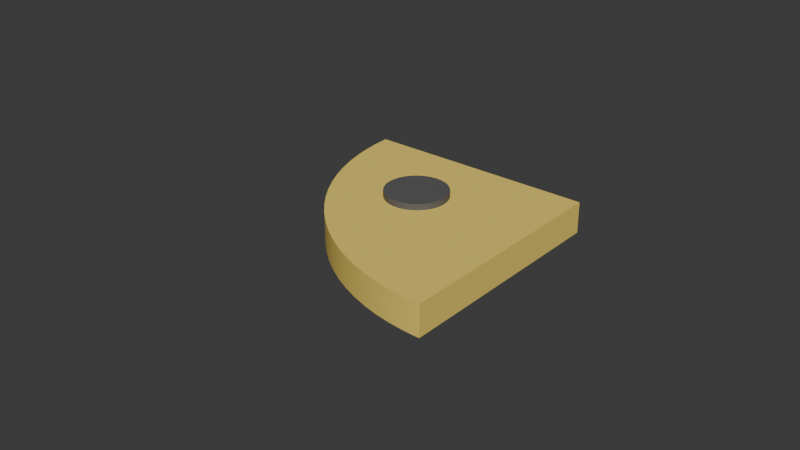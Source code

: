# Source: pacpiece1_BLEND.blend  (saved by Blender 5.0.119; exported with 4.5.12 LTS)
import bpy
from mathutils import Matrix  # noqa: F401  (used for matrix-valued properties, if any)

bpy.ops.wm.read_factory_settings(use_empty=True)
scene = bpy.context.scene
scene.name = 'Scene'

# ---- materials (node trees are filled in below, after node groups)
mat_xid_plasticmatteblack_f43c1757dbbc475696f293e0cde98aa1_post2015 = bpy.data.materials.new('XID_PlasticMatteBlack_F43C1757DBBC475696F293E0CDE98AA1_Post2015')
mat_xid_plasticmatteblack_f43c1757dbbc475696f293e0cde98aa1_post2015.diffuse_color = (0.09985, 0.09985, 0.09985, 1.0)
mat_xid_plasticmatteblack_f43c1757dbbc475696f293e0cde98aa1_post2015.roughness = 0.7071
mat_xid_plasticmatteyellow_806f9189f982430d8a62eb6184108411_post201 = bpy.data.materials.new('XID_PlasticMatteYellow_806F9189F982430D8A62EB6184108411_Post201')
mat_xid_plasticmatteyellow_806f9189f982430d8a62eb6184108411_post201.diffuse_color = (0.9113, 0.68, 0.1382, 1.0)
mat_xid_plasticmatteyellow_806f9189f982430d8a62eb6184108411_post201.roughness = 0.7071

# ---- material node trees
mat_xid_plasticmatteblack_f43c1757dbbc475696f293e0cde98aa1_post2015.use_nodes = True; mat_xid_plasticmatteblack_f43c1757dbbc475696f293e0cde98aa1_post2015.node_tree.nodes.clear()
_N = mat_xid_plasticmatteblack_f43c1757dbbc475696f293e0cde98aa1_post2015.node_tree.nodes; _L = mat_xid_plasticmatteblack_f43c1757dbbc475696f293e0cde98aa1_post2015.node_tree.links
n0 = _N.new('ShaderNodeBsdfPrincipled'); n0.name = 'Principled BSDF'; n0.location = (0, 300)
n0.inputs[0].default_value = (0.09985, 0.09985, 0.09985, 1.0)
n0.inputs[2].default_value = 0.7071
n0.inputs[3].default_value = 1.597
n0.inputs[20].default_value = 0.01
n0.inputs[27].default_value = (0.0, 0.0, 0.0, 1.0)
n0.inputs[28].default_value = 1.0
n1 = _N.new('ShaderNodeOutputMaterial'); n1.name = 'Material Output'; n1.location = (300, 300)
_L.new(n0.outputs[0], n1.inputs[0])
n1.is_active_output = True
mat_xid_plasticmatteyellow_806f9189f982430d8a62eb6184108411_post201.use_nodes = True; mat_xid_plasticmatteyellow_806f9189f982430d8a62eb6184108411_post201.node_tree.nodes.clear()
_N = mat_xid_plasticmatteyellow_806f9189f982430d8a62eb6184108411_post201.node_tree.nodes; _L = mat_xid_plasticmatteyellow_806f9189f982430d8a62eb6184108411_post201.node_tree.links
n0 = _N.new('ShaderNodeBsdfPrincipled'); n0.name = 'Principled BSDF'; n0.location = (0, 300)
n0.inputs[0].default_value = (0.9113, 0.68, 0.1382, 1.0)
n0.inputs[2].default_value = 0.7071
n0.inputs[3].default_value = 1.597
n0.inputs[20].default_value = 0.01
n0.inputs[27].default_value = (0.0, 0.0, 0.0, 1.0)
n0.inputs[28].default_value = 1.0
n1 = _N.new('ShaderNodeOutputMaterial'); n1.name = 'Material Output'; n1.location = (300, 300)
_L.new(n0.outputs[0], n1.inputs[0])
n1.is_active_output = True

# ---- world
world_world = bpy.data.worlds.new('World'); scene.world = world_world
world_world.use_nodes = True; world_world.node_tree.nodes.clear()
_N = world_world.node_tree.nodes; _L = world_world.node_tree.links
n0 = _N.new('ShaderNodeOutputWorld'); n0.name = 'World Output'; n0.location = (200, 100)
n1 = _N.new('ShaderNodeBackground'); n1.name = 'Background'; n1.location = (-200, 100)
n1.inputs[0].default_value = (0.05088, 0.05088, 0.05088, 1.0)
_L.new(n1.outputs[0], n0.inputs[0])
n0.is_active_output = True
world_world.color = (0.05088, 0.05088, 0.05088)
world_world.sun_shadow_jitter_overblur = 0.0

# ---- meshes
me_pacpiece1_body = bpy.data.meshes.new('pacpiece1_body')
me_pacpiece1_body.from_pydata([(-7.5, 0.0, 0.0), (0.0, 0.0, 0.0), (0.0, 0.0, 1.0), (-7.5, 0.0, 1.0), (-7.5, 0.0, 0.0), (-7.5, 0.0, 1.0), (-7.481, 0.535, 1.0), (-7.424, 1.067, 1.0), (-7.329, 1.594, 1.0), (-7.196, 2.113, 1.0), (-7.027, 2.621, 1.0), (-6.822, 3.116, 1.0), (-6.583, 3.594, 1.0), (-6.309, 4.055, 1.0), (-6.004, 4.495, 1.0), (-5.668, 4.911, 1.0), (-5.303, 5.303, 1.0), (-4.911, 5.668, 1.0), (-4.495, 6.004, 1.0), (-4.055, 6.309, 1.0), (-3.594, 6.583, 1.0), (-3.116, 6.822, 1.0), (-2.621, 7.027, 1.0), (-2.113, 7.196, 1.0), (-1.594, 7.329, 1.0), (-1.067, 7.424, 1.0), (-0.535, 7.481, 1.0), (0.0, 7.5, 1.0), (0.0, 7.5, 0.0), (-0.535, 7.481, 0.0), (-1.067, 7.424, 0.0), (-1.594, 7.329, 0.0), (-2.113, 7.196, 0.0), (-2.621, 7.027, 0.0), (-3.116, 6.822, 0.0), (-3.594, 6.583, 0.0), (-4.055, 6.309, 0.0), (-4.495, 6.004, 0.0), (-4.911, 5.668, 0.0), (-5.303, 5.303, 0.0), (-5.668, 4.911, 0.0), (-6.004, 4.495, 0.0), (-6.309, 4.055, 0.0), (-6.583, 3.594, 0.0), (-6.822, 3.116, 0.0), (-7.027, 2.621, 0.0), (-7.196, 2.113, 0.0), (-7.329, 1.594, 0.0), (-7.424, 1.067, 0.0), (-7.481, 0.535, 0.0), (-7.5, 0.0, 1.0), (0.0, 0.0, 1.0), (0.0, 7.5, 1.0), (-0.535, 7.481, 1.0), (-1.067, 7.424, 1.0), (-1.594, 7.329, 1.0), (-2.113, 7.196, 1.0), (-2.621, 7.027, 1.0), (-3.116, 6.822, 1.0), (-3.594, 6.583, 1.0), (-4.055, 6.309, 1.0), (-4.495, 6.004, 1.0), (-4.911, 5.668, 1.0), (-5.303, 5.303, 1.0), (-5.668, 4.911, 1.0), (-6.004, 4.495, 1.0), (-6.309, 4.055, 1.0), (-6.583, 3.594, 1.0), (-6.822, 3.116, 1.0), (-7.027, 2.621, 1.0), (-7.196, 2.113, 1.0), (-7.329, 1.594, 1.0), (-7.424, 1.067, 1.0), (-7.481, 0.535, 1.0), (-3.649, 3.649, 1.0), (-3.696, 3.846, 1.0), (-3.702, 4.048, 1.0), (-3.667, 4.248, 1.0), (-3.593, 4.436, 1.0), (-3.483, 4.606, 1.0), (-3.341, 4.749, 1.0), (-3.172, 4.862, 1.0), (-2.985, 4.938, 1.0), (-2.786, 4.974, 1.0), (-2.583, 4.97, 1.0), (-2.386, 4.925, 1.0), (-2.202, 4.842, 1.0), (-2.038, 4.723, 1.0), (-1.902, 4.573, 1.0), (-1.798, 4.4, 1.0), (-1.732, 4.208, 1.0), (-1.705, 4.008, 1.0), (-1.719, 3.806, 1.0), (-1.774, 3.611, 1.0), (-1.867, 3.431, 1.0), (-1.994, 3.274, 1.0), (-2.15, 3.145, 1.0), (-2.329, 3.051, 1.0), (-2.523, 2.994, 1.0), (-2.725, 2.978, 1.0), (-2.926, 3.002, 1.0), (-3.118, 3.067, 1.0), (-3.293, 3.168, 1.0), (-3.443, 3.303, 1.0), (-3.564, 3.466, 1.0), (-3.649, 3.649, -0.2), (-3.564, 3.466, -0.2), (-3.443, 3.303, -0.2), (-3.293, 3.168, -0.2), (-3.118, 3.067, -0.2), (-2.926, 3.002, -0.2), (-2.725, 2.978, -0.2), (-2.523, 2.994, -0.2), (-2.329, 3.051, -0.2), (-2.15, 3.145, -0.2), (-1.994, 3.274, -0.2), (-1.867, 3.431, -0.2), (-1.774, 3.611, -0.2), (-1.719, 3.806, -0.2), (-1.705, 4.008, -0.2), (-1.732, 4.208, -0.2), (-1.798, 4.4, -0.2), (-1.902, 4.573, -0.2), (-2.038, 4.723, -0.2), (-2.202, 4.842, -0.2), (-2.386, 4.925, -0.2), (-2.583, 4.97, -0.2), (-2.786, 4.974, -0.2), (-2.985, 4.938, -0.2), (-3.172, 4.862, -0.2), (-3.341, 4.749, -0.2), (-3.483, 4.606, -0.2), (-3.593, 4.436, -0.2), (-3.667, 4.248, -0.2), (-3.702, 4.048, -0.2), (-3.696, 3.846, -0.2), (-1.998, 4.685, 0.0), (-1.87, 4.528, 0.0), (-1.776, 4.348, 0.0), (-1.72, 4.154, 0.0), (-1.705, 3.952, 0.0), (-1.731, 3.751, 0.0), (-1.796, 3.56, 0.0), (-1.899, 3.386, 0.0), (-2.034, 3.235, 0.0), (-2.197, 3.116, 0.0), (-2.381, 3.031, 0.0), (-2.578, 2.985, 0.0), (-2.781, 2.98, 0.0), (-2.98, 3.016, 0.0), (-3.168, 3.091, 0.0), (-3.337, 3.202, 0.0), (-3.48, 3.346, 0.0), (-3.591, 3.514, 0.0), (-3.666, 3.702, 0.0), (-3.702, 3.902, 0.0), (-3.697, 4.104, 0.0), (-3.651, 4.301, 0.0), (-3.566, 4.485, 0.0), (-3.447, 4.648, 0.0), (-3.297, 4.784, 0.0), (-3.122, 4.886, 0.0), (-2.931, 4.952, 0.0), (-2.73, 4.977, 0.0), (-2.528, 4.962, 0.0), (-2.334, 4.906, 0.0), (-2.154, 4.812, 0.0), (-1.902, 4.573, -0.2), (-1.998, 4.685, 0.0), (-3.649, 3.649, -0.2), (-3.696, 3.846, -0.2), (-3.702, 4.048, -0.2), (-3.667, 4.248, -0.2), (-3.593, 4.436, -0.2), (-3.483, 4.606, -0.2), (-3.341, 4.749, -0.2), (-3.172, 4.862, -0.2), (-2.985, 4.938, -0.2), (-2.786, 4.974, -0.2), (-2.583, 4.97, -0.2), (-2.386, 4.925, -0.2), (-2.202, 4.842, -0.2), (-2.038, 4.723, -0.2), (-1.902, 4.573, -0.2), (-1.798, 4.4, -0.2), (-1.732, 4.208, -0.2), (-1.705, 4.008, -0.2), (-1.719, 3.806, -0.2), (-1.774, 3.611, -0.2), (-1.867, 3.431, -0.2), (-1.994, 3.274, -0.2), (-2.15, 3.145, -0.2), (-2.329, 3.051, -0.2), (-2.523, 2.994, -0.2), (-2.725, 2.978, -0.2), (-2.926, 3.002, -0.2), (-3.118, 3.067, -0.2), (-3.293, 3.168, -0.2), (-3.443, 3.303, -0.2), (-3.564, 3.466, -0.2), (-3.649, 3.649, 1.2), (-3.696, 3.846, 1.2), (-3.702, 4.048, 1.2), (-3.667, 4.248, 1.2), (-3.593, 4.436, 1.2), (-3.483, 4.606, 1.2), (-3.341, 4.749, 1.2), (-3.172, 4.862, 1.2), (-2.985, 4.938, 1.2), (-2.786, 4.974, 1.2), (-2.583, 4.97, 1.2), (-2.386, 4.925, 1.2), (-2.202, 4.842, 1.2), (-2.038, 4.723, 1.2), (-1.902, 4.573, 1.2), (-1.798, 4.4, 1.2), (-1.732, 4.208, 1.2), (-1.705, 4.008, 1.2), (-1.719, 3.806, 1.2), (-1.774, 3.611, 1.2), (-1.867, 3.431, 1.2), (-1.994, 3.274, 1.2), (-2.15, 3.145, 1.2), (-2.329, 3.051, 1.2), (-2.523, 2.994, 1.2), (-2.725, 2.978, 1.2), (-2.926, 3.002, 1.2), (-3.118, 3.067, 1.2), (-3.293, 3.168, 1.2), (-3.443, 3.303, 1.2), (-3.564, 3.466, 1.2), (-3.649, 3.649, 1.0), (-3.564, 3.466, 1.0), (-3.443, 3.303, 1.0), (-3.293, 3.168, 1.0), (-3.118, 3.067, 1.0), (-2.926, 3.002, 1.0), (-2.725, 2.978, 1.0), (-2.523, 2.994, 1.0), (-2.329, 3.051, 1.0), (-2.15, 3.145, 1.0), (-1.994, 3.274, 1.0), (-1.867, 3.431, 1.0), (-1.774, 3.611, 1.0), (-1.719, 3.806, 1.0), (-1.705, 4.008, 1.0), (-1.732, 4.208, 1.0), (-1.798, 4.4, 1.0), (-1.902, 4.573, 1.0), (-2.038, 4.723, 1.0), (-2.202, 4.842, 1.0), (-2.386, 4.925, 1.0), (-2.583, 4.97, 1.0), (-2.786, 4.974, 1.0), (-2.985, 4.938, 1.0), (-3.172, 4.862, 1.0), (-3.341, 4.749, 1.0), (-3.483, 4.606, 1.0), (-3.593, 4.436, 1.0), (-3.667, 4.248, 1.0), (-3.702, 4.048, 1.0), (-3.696, 3.846, 1.0), (-1.902, 4.573, 1.2), (-1.902, 4.573, 1.0), (-3.649, 3.649, 1.2), (-3.564, 3.466, 1.2), (-3.443, 3.303, 1.2), (-3.293, 3.168, 1.2), (-3.118, 3.067, 1.2), (-2.926, 3.002, 1.2), (-2.725, 2.978, 1.2), (-2.523, 2.994, 1.2), (-2.329, 3.051, 1.2), (-2.15, 3.145, 1.2), (-1.994, 3.274, 1.2), (-1.867, 3.431, 1.2), (-1.774, 3.611, 1.2), (-1.719, 3.806, 1.2), (-1.705, 4.008, 1.2), (-1.732, 4.208, 1.2), (-1.798, 4.4, 1.2), (-1.902, 4.573, 1.2), (-2.038, 4.723, 1.2), (-2.202, 4.842, 1.2), (-2.386, 4.925, 1.2), (-2.583, 4.97, 1.2), (-2.786, 4.974, 1.2), (-2.985, 4.938, 1.2), (-3.172, 4.862, 1.2), (-3.341, 4.749, 1.2), (-3.483, 4.606, 1.2), (-3.593, 4.436, 1.2), (-3.667, 4.248, 1.2), (-3.702, 4.048, 1.2), (-3.696, 3.846, 1.2), (0.0, 0.0, 0.0), (0.0, 7.5, 0.0), (0.0, 7.5, 1.0), (0.0, 0.0, 1.0), (0.0, 0.0, 0.0), (-7.5, 0.0, 0.0), (-7.481, 0.535, 0.0), (-7.424, 1.067, 0.0), (-7.329, 1.594, 0.0), (-7.196, 2.113, 0.0), (-7.027, 2.621, 0.0), (-6.822, 3.116, 0.0), (-6.583, 3.594, 0.0), (-6.309, 4.055, 0.0), (-6.004, 4.495, 0.0), (-5.668, 4.911, 0.0), (-5.303, 5.303, 0.0), (-4.911, 5.668, 0.0), (-4.495, 6.004, 0.0), (-4.055, 6.309, 0.0), (-3.594, 6.583, 0.0), (-3.116, 6.822, 0.0), (-2.621, 7.027, 0.0), (-2.113, 7.196, 0.0), (-1.594, 7.329, 0.0), (-1.067, 7.424, 0.0), (-0.535, 7.481, 0.0), (0.0, 7.5, 0.0), (-1.998, 4.685, 0.0), (-2.154, 4.812, 0.0), (-2.334, 4.906, 0.0), (-2.528, 4.962, 0.0), (-2.73, 4.977, 0.0), (-2.931, 4.952, 0.0), (-3.122, 4.886, 0.0), (-3.297, 4.784, 0.0), (-3.447, 4.648, 0.0), (-3.566, 4.485, 0.0), (-3.651, 4.301, 0.0), (-3.697, 4.104, 0.0), (-3.702, 3.902, 0.0), (-3.666, 3.702, 0.0), (-3.591, 3.514, 0.0), (-3.48, 3.346, 0.0), (-3.337, 3.202, 0.0), (-3.168, 3.091, 0.0), (-2.98, 3.016, 0.0), (-2.781, 2.98, 0.0), (-2.578, 2.985, 0.0), (-2.381, 3.031, 0.0), (-2.197, 3.116, 0.0), (-2.034, 3.235, 0.0), (-1.899, 3.386, 0.0), (-1.796, 3.56, 0.0), (-1.731, 3.751, 0.0), (-1.705, 3.952, 0.0), (-1.72, 4.154, 0.0), (-1.776, 4.348, 0.0), (-1.87, 4.528, 0.0)], [], [(0, 1, 3), (3, 1, 2), (4, 5, 49), (49, 5, 6), (49, 6, 7), (49, 7, 48), (48, 7, 8), (48, 8, 47), (47, 8, 9), (47, 9, 46), (46, 9, 10), (46, 10, 45), (45, 10, 11), (45, 11, 44), (44, 11, 12), (44, 12, 43), (43, 12, 13), (43, 13, 42), (42, 13, 14), (42, 14, 41), (41, 14, 15), (41, 15, 40), (40, 15, 16), (40, 16, 39), (39, 16, 17), (39, 17, 38), (38, 17, 18), (38, 18, 37), (37, 18, 19), (37, 19, 36), (36, 19, 20), (36, 20, 35), (35, 20, 21), (35, 21, 34), (34, 21, 22), (34, 22, 33), (33, 22, 23), (33, 23, 32), (32, 23, 24), (32, 24, 31), (31, 24, 25), (31, 25, 30), (30, 25, 26), (30, 26, 29), (29, 26, 28), (28, 26, 27), (51, 99, 50), (50, 99, 100), (50, 100, 101), (52, 92, 51), (51, 92, 93), (51, 93, 94), (53, 87, 52), (52, 87, 88), (52, 88, 89), (87, 53, 86), (86, 53, 54), (86, 54, 85), (85, 54, 55), (85, 55, 84), (84, 55, 56), (84, 56, 83), (83, 56, 57), (83, 57, 82), (82, 57, 58), (82, 58, 81), (81, 58, 59), (81, 59, 60), (81, 60, 80), (80, 60, 61), (80, 61, 79), (79, 61, 62), (79, 62, 78), (78, 62, 63), (78, 63, 64), (78, 64, 77), (77, 64, 65), (77, 65, 76), (76, 65, 66), (76, 66, 67), (76, 67, 75), (75, 67, 68), (75, 68, 74), (74, 68, 69), (74, 69, 70), (74, 70, 104), (104, 70, 71), (104, 71, 103), (103, 71, 72), (103, 72, 73), (103, 73, 102), (102, 73, 50), (102, 50, 101), (89, 90, 52), (52, 90, 91), (52, 91, 92), (94, 95, 51), (51, 95, 96), (51, 96, 97), (97, 98, 51), (51, 98, 99), (106, 153, 105), (105, 153, 154), (105, 154, 135), (135, 154, 155), (135, 155, 134), (134, 155, 156), (134, 156, 133), (133, 156, 157), (133, 157, 132), (132, 157, 158), (132, 158, 131), (131, 158, 159), (131, 159, 130), (130, 159, 160), (130, 160, 129), (129, 160, 161), (129, 161, 128), (128, 161, 162), (128, 162, 127), (127, 162, 163), (127, 163, 126), (126, 163, 164), (126, 164, 125), (125, 164, 165), (125, 165, 124), (124, 165, 166), (124, 166, 123), (123, 166, 168), (123, 168, 122), (167, 136, 137), (167, 137, 121), (121, 137, 138), (121, 138, 120), (120, 138, 139), (120, 139, 119), (119, 139, 140), (119, 140, 118), (118, 140, 141), (118, 141, 117), (117, 141, 142), (117, 142, 116), (116, 142, 143), (116, 143, 115), (115, 143, 144), (115, 144, 114), (114, 144, 145), (114, 145, 113), (113, 145, 146), (113, 146, 112), (112, 146, 147), (112, 147, 111), (111, 147, 148), (111, 148, 110), (110, 148, 149), (110, 149, 109), (109, 149, 150), (109, 150, 108), (108, 150, 151), (108, 151, 107), (107, 151, 152), (107, 152, 106), (106, 152, 153), (170, 180, 169), (169, 180, 181), (169, 181, 199), (199, 181, 182), (199, 182, 198), (198, 182, 183), (198, 183, 197), (197, 183, 184), (197, 184, 196), (196, 184, 185), (196, 185, 195), (195, 185, 186), (195, 186, 194), (194, 186, 187), (194, 187, 193), (193, 187, 188), (193, 188, 192), (192, 188, 189), (192, 189, 191), (191, 189, 190), (180, 170, 179), (179, 170, 171), (179, 171, 178), (178, 171, 172), (178, 172, 177), (177, 172, 173), (177, 173, 176), (176, 173, 174), (176, 174, 175), (201, 231, 200), (200, 231, 232), (200, 232, 230), (230, 232, 233), (230, 233, 229), (229, 233, 234), (229, 234, 228), (228, 234, 235), (228, 235, 227), (227, 235, 236), (227, 236, 226), (226, 236, 237), (226, 237, 225), (225, 237, 238), (225, 238, 224), (224, 238, 239), (224, 239, 223), (223, 239, 240), (223, 240, 222), (222, 240, 241), (222, 241, 221), (221, 241, 242), (221, 242, 220), (220, 242, 243), (220, 243, 219), (219, 243, 244), (219, 244, 218), (218, 244, 245), (218, 245, 217), (217, 245, 246), (217, 246, 216), (216, 246, 247), (216, 247, 215), (215, 247, 263), (215, 263, 214), (262, 248, 249), (262, 249, 213), (213, 249, 250), (213, 250, 212), (212, 250, 251), (212, 251, 211), (211, 251, 252), (211, 252, 210), (210, 252, 253), (210, 253, 209), (209, 253, 254), (209, 254, 208), (208, 254, 255), (208, 255, 207), (207, 255, 256), (207, 256, 206), (206, 256, 257), (206, 257, 205), (205, 257, 258), (205, 258, 204), (204, 258, 259), (204, 259, 203), (203, 259, 260), (203, 260, 202), (202, 260, 261), (202, 261, 201), (201, 261, 231), (265, 283, 264), (264, 283, 284), (264, 284, 294), (294, 284, 285), (294, 285, 293), (293, 285, 286), (293, 286, 292), (292, 286, 287), (292, 287, 291), (291, 287, 288), (291, 288, 290), (290, 288, 289), (283, 265, 282), (282, 265, 266), (282, 266, 281), (281, 266, 267), (281, 267, 280), (280, 267, 268), (280, 268, 279), (279, 268, 269), (279, 269, 278), (278, 269, 270), (278, 270, 277), (277, 270, 271), (277, 271, 276), (276, 271, 272), (276, 272, 275), (275, 272, 273), (275, 273, 274), (295, 296, 298), (298, 296, 297), (300, 342, 299), (299, 342, 343), (299, 343, 344), (301, 339, 300), (300, 339, 340), (300, 340, 341), (301, 302, 339), (339, 302, 338), (338, 302, 303), (338, 303, 337), (337, 303, 304), (337, 304, 305), (337, 305, 336), (336, 305, 306), (336, 306, 335), (335, 306, 307), (335, 307, 308), (335, 308, 334), (334, 308, 309), (334, 309, 333), (333, 309, 310), (333, 310, 311), (333, 311, 332), (332, 311, 312), (332, 312, 331), (331, 312, 313), (331, 313, 330), (330, 313, 314), (330, 314, 315), (330, 315, 329), (329, 315, 316), (329, 316, 328), (328, 316, 317), (328, 317, 327), (327, 317, 318), (327, 318, 326), (326, 318, 319), (326, 319, 325), (325, 319, 320), (325, 320, 324), (324, 320, 321), (324, 321, 323), (323, 321, 322), (323, 322, 353), (353, 322, 352), (352, 322, 351), (351, 322, 350), (350, 322, 349), (349, 322, 299), (349, 299, 348), (348, 299, 347), (347, 299, 346), (346, 299, 345), (345, 299, 344), (341, 342, 300)])
me_pacpiece1_body.polygons.foreach_set('use_smooth', [True] * 340)
me_pacpiece1_body.polygons.foreach_set('material_index', [1, 1, 1, 1, 1, 1, 1, 1, 1, 1, 1, 1, 1, 1, 1, 1, 1, 1, 1, 1, 1, 1, 1, 1, 1, 1, 1, 1, 1, 1, 1, 1, 1, 1, 1, 1, 1, 1, 1, 1, 1, 1, 1, 1, 1, 1, 1, 1, 1, 1, 1, 1, 1, 1, 1, 1, 1, 1, 1, 1, 1, 1, 1, 1, 1, 1, 1, 1, 1, 1, 1, 1, 1, 1, 1, 1, 1, 1, 1, 1, 1, 1, 1, 1, 1, 1, 1, 1, 1, 1, 1, 1, 1, 1, 1, 1, 1, 1, 1, 1, 1, 0, 0, 0, 0, 0, 0, 0, 0, 0, 0, 0, 0, 0, 0, 0, 0, 0, 0, 0, 0, 0, 0, 0, 0, 0, 0, 0, 0, 0, 0, 0, 0, 0, 0, 0, 0, 0, 0, 0, 0, 0, 0, 0, 0, 0, 0, 0, 0, 0, 0, 0, 0, 0, 0, 0, 0, 0, 0, 0, 0, 0, 0, 0, 0, 0, 0, 0, 0, 0, 0, 0, 0, 0, 0, 0, 0, 0, 0, 0, 0, 0, 0, 0, 0, 0, 0, 0, 0, 0, 0, 0, 0, 0, 0, 0, 0, 0, 0, 0, 0, 0, 0, 0, 0, 0, 0, 0, 0, 0, 0, 0, 0, 0, 0, 0, 0, 0, 0, 0, 0, 0, 0, 0, 0, 0, 0, 0, 0, 0, 0, 0, 0, 0, 0, 0, 0, 0, 0, 0, 0, 0, 0, 0, 0, 0, 0, 0, 0, 0, 0, 0, 0, 0, 0, 0, 0, 0, 0, 0, 0, 0, 0, 0, 0, 0, 0, 0, 0, 0, 0, 0, 0, 0, 0, 0, 0, 0, 0, 0, 0, 0, 0, 1, 1, 1, 1, 1, 1, 1, 1, 1, 1, 1, 1, 1, 1, 1, 1, 1, 1, 1, 1, 1, 1, 1, 1, 1, 1, 1, 1, 1, 1, 1, 1, 1, 1, 1, 1, 1, 1, 1, 1, 1, 1, 1, 1, 1, 1, 1, 1, 1, 1, 1, 1, 1, 1, 1, 1, 1])
_uv = me_pacpiece1_body.uv_layers.new(name='st')
_uv.uv.foreach_set('vector', [0.0, 1.0, -7.5, 1.0, 0.0, 0.0, 0.0, 0.0, -7.5, 1.0, -7.5, 0.0, 0.0, 17.67, -1.0, 17.67, 0.0, 17.14, 0.0, 17.14, -1.0, 17.67, -1.0, 17.14, 0.0, 17.14, -1.0, 17.14, -1.0, 16.6, 0.0, 17.14, -1.0, 16.6, 0.0, 16.6, 0.0, 16.6, -1.0, 16.6, -1.0, 16.06, 0.0, 16.6, -1.0, 16.06, 0.0, 16.06, 0.0, 16.06, -1.0, 16.06, -1.0, 15.53, 0.0, 16.06, -1.0, 15.53, 0.0, 15.53, 0.0, 15.53, -1.0, 15.53, -1.0, 14.99, 0.0, 15.53, -1.0, 14.99, 0.0, 14.99, 0.0, 14.99, -1.0, 14.99, -1.0, 14.46, 0.0, 14.99, -1.0, 14.46, 0.0, 14.46, 0.0, 14.46, -1.0, 14.46, -1.0, 13.92, 0.0, 14.46, -1.0, 13.92, 0.0, 13.92, 0.0, 13.92, -1.0, 13.92, -1.0, 13.39, 0.0, 13.92, -1.0, 13.39, 0.0, 13.39, 0.0, 13.39, -1.0, 13.39, -1.0, 12.85, 0.0, 13.39, -1.0, 12.85, 0.0, 12.85, 0.0, 12.85, -1.0, 12.85, -1.0, 12.32, 0.0, 12.85, -1.0, 12.32, 0.0, 12.32, 0.0, 12.32, -1.0, 12.32, -1.0, 11.78, 0.0, 12.32, -1.0, 11.78, 0.0, 11.78, 0.0, 11.78, -1.0, 11.78, -1.0, 11.25, 0.0, 11.78, -1.0, 11.25, 0.0, 11.25, 0.0, 11.25, -1.0, 11.25, -1.0, 10.71, 0.0, 11.25, -1.0, 10.71, 0.0, 10.71, 0.0, 10.71, -1.0, 10.71, -1.0, 10.17, 0.0, 10.71, -1.0, 10.17, 0.0, 10.17, 0.0, 10.17, -1.0, 10.17, -1.0, 9.639, 0.0, 10.17, -1.0, 9.639, 0.0, 9.639, 0.0, 9.639, -1.0, 9.639, -1.0, 9.103, 0.0, 9.639, -1.0, 9.103, 0.0, 9.103, 0.0, 9.103, -1.0, 9.103, -1.0, 8.568, 0.0, 9.103, -1.0, 8.568, 0.0, 8.568, 0.0, 8.568, -1.0, 8.568, -1.0, 8.032, 0.0, 8.568, -1.0, 8.032, 0.0, 8.032, 0.0, 8.032, -1.0, 8.032, -1.0, 7.497, 0.0, 8.032, -1.0, 7.497, 0.0, 7.497, 0.0, 7.497, -1.0, 7.497, -1.0, 6.961, 0.0, 7.497, -1.0, 6.961, 0.0, 6.961, 0.0, 6.961, -1.0, 6.961, -1.0, 6.426, 0.0, 6.961, -1.0, 6.426, 0.0, 6.426, 0.0, 6.426, -1.0, 6.426, 0.0, 5.89, 0.0, 5.89, -1.0, 6.426, -1.0, 5.89, 0.0, 0.0, 0.1787, 4.032, -5.303, 5.303, -5.303, 5.303, 0.1787, 4.032, 0.05402, 4.192, -5.303, 5.303, 0.05402, 4.192, -0.036, 4.373, 5.303, 5.303, 1.475, 3.907, 0.0, 0.0, 0.0, 0.0, 1.475, 3.907, 1.299, 3.808, 0.0, 0.0, 1.299, 3.808, 1.106, 3.746, 4.911, 5.668, 1.898, 4.781, 5.303, 5.303, 5.303, 5.303, 1.898, 4.781, 1.889, 4.579, 5.303, 5.303, 1.889, 4.579, 1.839, 4.382, 1.898, 4.781, 4.911, 5.668, 1.867, 4.981, 1.867, 4.981, 4.911, 5.668, 4.495, 6.004, 1.867, 4.981, 4.495, 6.004, 1.796, 5.17, 1.796, 5.17, 4.495, 6.004, 4.055, 6.309, 1.796, 5.17, 4.055, 6.309, 1.688, 5.341, 1.688, 5.341, 4.055, 6.309, 3.594, 6.583, 1.688, 5.341, 3.594, 6.583, 1.548, 5.487, 1.548, 5.487, 3.594, 6.583, 3.116, 6.822, 1.548, 5.487, 3.116, 6.822, 1.381, 5.602, 1.381, 5.602, 3.116, 6.822, 2.621, 7.027, 1.381, 5.602, 2.621, 7.027, 1.195, 5.681, 1.195, 5.681, 2.621, 7.027, 2.113, 7.196, 1.195, 5.681, 2.113, 7.196, 1.594, 7.329, 1.195, 5.681, 1.594, 7.329, 0.9962, 5.72, 0.9962, 5.72, 1.594, 7.329, 1.067, 7.424, 0.9962, 5.72, 1.067, 7.424, 0.7938, 5.719, 0.7938, 5.719, 1.067, 7.424, 0.535, 7.481, 0.7938, 5.719, 0.535, 7.481, 0.5959, 5.678, 0.5959, 5.678, 0.535, 7.481, 0.0, 7.5, 0.5959, 5.678, 0.0, 7.5, -0.535, 7.481, 0.5959, 5.678, -0.535, 7.481, 0.4103, 5.597, 0.4103, 5.597, -0.535, 7.481, -1.067, 7.424, 0.4103, 5.597, -1.067, 7.424, 0.2448, 5.48, 0.2448, 5.48, -1.067, 7.424, -1.594, 7.329, 0.2448, 5.48, -1.594, 7.329, -2.113, 7.196, 0.2448, 5.48, -2.113, 7.196, 0.1062, 5.333, 0.1062, 5.333, -2.113, 7.196, -2.621, 7.027, 0.1062, 5.333, -2.621, 7.027, 0.0, 5.161, 0.0, 5.161, -2.621, 7.027, -3.116, 6.822, 0.0, 5.161, -3.116, 6.822, -3.594, 6.583, 0.0, 5.161, -3.594, 6.583, -0.06932, 4.971, -0.06932, 4.971, -3.594, 6.583, -4.055, 6.309, -0.06932, 4.971, -4.055, 6.309, -0.09896, 4.771, -0.09896, 4.771, -4.055, 6.309, -4.495, 6.004, -0.09896, 4.771, -4.495, 6.004, -4.911, 5.668, -0.09896, 4.771, -4.911, 5.668, -0.0877, 4.569, -0.0877, 4.569, -4.911, 5.668, -5.303, 5.303, -0.0877, 4.569, -5.303, 5.303, -0.036, 4.373, 1.839, 4.382, 1.751, 4.2, 5.303, 5.303, 5.303, 5.303, 1.751, 4.2, 1.628, 4.04, 5.303, 5.303, 1.628, 4.04, 1.475, 3.907, 1.106, 3.746, 0.905, 3.725, 0.0, 0.0, 0.0, 0.0, 0.905, 3.725, 0.7036, 3.744, 0.0, 0.0, 0.7036, 3.744, 0.5103, 3.804, 0.5103, 3.804, 0.3329, 3.901, 0.0, 0.0, 0.0, 0.0, 0.3329, 3.901, 0.1787, 4.032, -1.4, 0.2483, -1.2, 0.304, -1.4, 0.451, -1.4, 0.451, -1.2, 0.304, -1.2, 0.5067, -1.4, 0.451, -1.2, 0.5067, -1.4, 0.6537, -1.4, 0.6537, -1.2, 0.5067, -1.2, 0.7094, -1.4, 0.6537, -1.2, 0.7094, -1.4, 0.8564, -1.4, 0.8564, -1.2, 0.7094, -1.2, 0.9121, -1.4, 0.8564, -1.2, 0.9121, -1.4, 1.059, -1.4, 1.059, -1.2, 0.9121, -1.2, 1.115, -1.4, 1.059, -1.2, 1.115, -1.4, 1.262, -1.4, 1.262, -1.2, 1.115, -1.2, 1.317, -1.4, 1.262, -1.2, 1.317, -1.4, 1.464, -1.4, 1.464, -1.2, 1.317, -1.2, 1.52, -1.4, 1.464, -1.2, 1.52, -1.4, 1.667, -1.4, 1.667, -1.2, 1.52, -1.2, 1.723, -1.4, 1.667, -1.2, 1.723, -1.4, 1.87, -1.4, 1.87, -1.2, 1.723, -1.2, 1.925, -1.4, 1.87, -1.2, 1.925, -1.4, 2.072, -1.4, 2.072, -1.2, 1.925, -1.2, 2.128, -1.4, 2.072, -1.2, 2.128, -1.4, 2.275, -1.4, 2.275, -1.2, 2.128, -1.2, 2.331, -1.4, 2.275, -1.2, 2.331, -1.4, 2.478, -1.4, 2.478, -1.2, 2.331, -1.2, 2.534, -1.4, 2.478, -1.2, 2.534, -1.4, 2.681, -1.4, 2.681, -1.2, 2.534, -1.2, 2.736, -1.4, 2.681, -1.2, 2.736, -1.4, 2.883, -1.4, 2.883, -1.2, 2.736, -1.2, 2.939, -1.4, 2.883, -1.2, 2.939, -1.4, 3.086, -1.4, 3.086, -1.2, 2.939, -1.2, 3.142, -1.4, 3.086, -1.2, 3.142, -1.4, 3.289, -1.4, -2.995, -1.2, -3.142, -1.2, -2.939, -1.4, -2.995, -1.2, -2.939, -1.4, -2.792, -1.4, -2.792, -1.2, -2.939, -1.2, -2.736, -1.4, -2.792, -1.2, -2.736, -1.4, -2.589, -1.4, -2.589, -1.2, -2.736, -1.2, -2.534, -1.4, -2.589, -1.2, -2.534, -1.4, -2.387, -1.4, -2.387, -1.2, -2.534, -1.2, -2.331, -1.4, -2.387, -1.2, -2.331, -1.4, -2.184, -1.4, -2.184, -1.2, -2.331, -1.2, -2.128, -1.4, -2.184, -1.2, -2.128, -1.4, -1.981, -1.4, -1.981, -1.2, -2.128, -1.2, -1.925, -1.4, -1.981, -1.2, -1.925, -1.4, -1.778, -1.4, -1.778, -1.2, -1.925, -1.2, -1.723, -1.4, -1.778, -1.2, -1.723, -1.4, -1.576, -1.4, -1.576, -1.2, -1.723, -1.2, -1.52, -1.4, -1.576, -1.2, -1.52, -1.4, -1.373, -1.4, -1.373, -1.2, -1.52, -1.2, -1.317, -1.4, -1.373, -1.2, -1.317, -1.4, -1.17, -1.4, -1.17, -1.2, -1.317, -1.2, -1.115, -1.4, -1.17, -1.2, -1.115, -1.4, -0.9678, -1.4, -0.9678, -1.2, -1.115, -1.2, -0.9121, -1.4, -0.9678, -1.2, -0.9121, -1.4, -0.7651, -1.4, -0.7651, -1.2, -0.9121, -1.2, -0.7094, -1.4, -0.7651, -1.2, -0.7094, -1.4, -0.5624, -1.4, -0.5624, -1.2, -0.7094, -1.2, -0.5067, -1.4, -0.5624, -1.2, -0.5067, -1.4, -0.3597, -1.4, -0.3597, -1.2, -0.5067, -1.2, -0.304, -1.4, -0.3597, -1.2, -0.304, -1.4, -0.157, -1.4, -0.157, -1.2, -0.304, -1.2, -0.1013, -1.4, -0.157, -1.2, -0.1013, -1.4, 0.04566, -1.4, 0.04566, -1.2, -0.1013, -1.2, 0.1013, -1.4, 0.04566, -1.2, 0.1013, -1.4, 0.2483, -1.4, 0.2483, -1.2, 0.1013, -1.2, 0.304, 0.1062, -5.333, 1.796, -5.17, 0.0, -5.161, 0.0, -5.161, 1.796, -5.17, 1.867, -4.981, 0.0, -5.161, 1.867, -4.981, -0.06932, -4.971, -0.06932, -4.971, 1.867, -4.981, 1.898, -4.781, -0.06932, -4.971, 1.898, -4.781, -0.09896, -4.771, -0.09896, -4.771, 1.898, -4.781, 1.889, -4.579, -0.09896, -4.771, 1.889, -4.579, -0.0877, -4.569, -0.0877, -4.569, 1.889, -4.579, 1.839, -4.382, -0.0877, -4.569, 1.839, -4.382, -0.036, -4.373, -0.036, -4.373, 1.839, -4.382, 1.751, -4.2, -0.036, -4.373, 1.751, -4.2, 0.05402, -4.192, 0.05402, -4.192, 1.751, -4.2, 1.628, -4.04, 0.05402, -4.192, 1.628, -4.04, 0.1787, -4.032, 0.1787, -4.032, 1.628, -4.04, 1.475, -3.907, 0.1787, -4.032, 1.475, -3.907, 0.3329, -3.901, 0.3329, -3.901, 1.475, -3.907, 1.299, -3.808, 0.3329, -3.901, 1.299, -3.808, 0.5103, -3.804, 0.5103, -3.804, 1.299, -3.808, 1.106, -3.746, 0.5103, -3.804, 1.106, -3.746, 0.7036, -3.744, 0.7036, -3.744, 1.106, -3.746, 0.905, -3.725, 1.796, -5.17, 0.1062, -5.333, 1.688, -5.341, 1.688, -5.341, 0.1062, -5.333, 0.2448, -5.48, 1.688, -5.341, 0.2448, -5.48, 1.548, -5.487, 1.548, -5.487, 0.2448, -5.48, 0.4103, -5.597, 1.548, -5.487, 0.4103, -5.597, 1.381, -5.602, 1.381, -5.602, 0.4103, -5.597, 0.5959, -5.678, 1.381, -5.602, 0.5959, -5.678, 1.195, -5.681, 1.195, -5.681, 0.5959, -5.678, 0.7938, -5.719, 1.195, -5.681, 0.7938, -5.719, 0.9962, -5.72, -0.2, -0.6537, 0.0, -0.451, -0.2, -0.451, -0.2, -0.451, 0.0, -0.451, 0.0, -0.2483, -0.2, -0.451, 0.0, -0.2483, -0.2, -0.2483, -0.2, -0.2483, 0.0, -0.2483, 0.0, -0.04566, -0.2, -0.2483, 0.0, -0.04566, -0.2, -0.04566, -0.2, -0.04566, 0.0, -0.04566, 0.0, 0.157, -0.2, -0.04566, 0.0, 0.157, -0.2, 0.157, -0.2, 0.157, 0.0, 0.157, 0.0, 0.3597, -0.2, 0.157, 0.0, 0.3597, -0.2, 0.3597, -0.2, 0.3597, 0.0, 0.3597, 0.0, 0.5624, -0.2, 0.3597, 0.0, 0.5624, -0.2, 0.5624, -0.2, 0.5624, 0.0, 0.5624, 0.0, 0.7651, -0.2, 0.5624, 0.0, 0.7651, -0.2, 0.7651, -0.2, 0.7651, 0.0, 0.7651, 0.0, 0.9678, -0.2, 0.7651, 0.0, 0.9678, -0.2, 0.9678, -0.2, 0.9678, 0.0, 0.9678, 0.0, 1.17, -0.2, 0.9678, 0.0, 1.17, -0.2, 1.17, -0.2, 1.17, 0.0, 1.17, 0.0, 1.373, -0.2, 1.17, 0.0, 1.373, -0.2, 1.373, -0.2, 1.373, 0.0, 1.373, 0.0, 1.576, -0.2, 1.373, 0.0, 1.576, -0.2, 1.576, -0.2, 1.576, 0.0, 1.576, 0.0, 1.778, -0.2, 1.576, 0.0, 1.778, -0.2, 1.778, -0.2, 1.778, 0.0, 1.778, 0.0, 1.981, -0.2, 1.778, 0.0, 1.981, -0.2, 1.981, -0.2, 1.981, 0.0, 1.981, 0.0, 2.184, -0.2, 1.981, 0.0, 2.184, -0.2, 2.184, -0.2, 2.184, 0.0, 2.184, 0.0, 2.387, -0.2, 2.184, 0.0, 2.387, -0.2, 2.387, -0.2, 2.387, 0.0, 2.387, 0.0, 2.589, -0.2, 2.387, 0.0, 2.589, -0.2, 2.589, -0.2, 2.589, 0.0, 2.589, 0.0, 2.792, -0.2, 2.589, 0.0, 2.792, -0.2, 2.792, -0.2, 2.792, 0.0, 2.792, 0.0, 2.995, -0.2, 2.792, 0.0, 2.995, -0.2, 2.995, -0.2, -3.289, 0.0, -3.289, 0.0, -3.086, -0.2, -3.289, 0.0, -3.086, -0.2, -3.086, -0.2, -3.086, 0.0, -3.086, 0.0, -2.883, -0.2, -3.086, 0.0, -2.883, -0.2, -2.883, -0.2, -2.883, 0.0, -2.883, 0.0, -2.681, -0.2, -2.883, 0.0, -2.681, -0.2, -2.681, -0.2, -2.681, 0.0, -2.681, 0.0, -2.478, -0.2, -2.681, 0.0, -2.478, -0.2, -2.478, -0.2, -2.478, 0.0, -2.478, 0.0, -2.275, -0.2, -2.478, 0.0, -2.275, -0.2, -2.275, -0.2, -2.275, 0.0, -2.275, 0.0, -2.072, -0.2, -2.275, 0.0, -2.072, -0.2, -2.072, -0.2, -2.072, 0.0, -2.072, 0.0, -1.87, -0.2, -2.072, 0.0, -1.87, -0.2, -1.87, -0.2, -1.87, 0.0, -1.87, 0.0, -1.667, -0.2, -1.87, 0.0, -1.667, -0.2, -1.667, -0.2, -1.667, 0.0, -1.667, 0.0, -1.464, -0.2, -1.667, 0.0, -1.464, -0.2, -1.464, -0.2, -1.464, 0.0, -1.464, 0.0, -1.262, -0.2, -1.464, 0.0, -1.262, -0.2, -1.262, -0.2, -1.262, 0.0, -1.262, 0.0, -1.059, -0.2, -1.262, 0.0, -1.059, -0.2, -1.059, -0.2, -1.059, 0.0, -1.059, 0.0, -0.8564, -0.2, -1.059, 0.0, -0.8564, -0.2, -0.8564, -0.2, -0.8564, 0.0, -0.8564, 0.0, -0.6537, -0.2, -0.8564, 0.0, -0.6537, -0.2, -0.6537, -0.2, -0.6537, 0.0, -0.6537, 0.0, -0.451, 0.06932, -4.971, -1.867, -4.981, 0.0, -5.161, 0.0, -5.161, -1.867, -4.981, -1.796, -5.17, 0.0, -5.161, -1.796, -5.17, -0.1062, -5.333, -0.1062, -5.333, -1.796, -5.17, -1.688, -5.341, -0.1062, -5.333, -1.688, -5.341, -0.2448, -5.48, -0.2448, -5.48, -1.688, -5.341, -1.548, -5.487, -0.2448, -5.48, -1.548, -5.487, -0.4103, -5.597, -0.4103, -5.597, -1.548, -5.487, -1.381, -5.602, -0.4103, -5.597, -1.381, -5.602, -0.5959, -5.678, -0.5959, -5.678, -1.381, -5.602, -1.195, -5.681, -0.5959, -5.678, -1.195, -5.681, -0.7938, -5.719, -0.7938, -5.719, -1.195, -5.681, -0.9962, -5.72, -1.867, -4.981, 0.06932, -4.971, -1.898, -4.781, -1.898, -4.781, 0.06932, -4.971, 0.09896, -4.771, -1.898, -4.781, 0.09896, -4.771, -1.889, -4.579, -1.889, -4.579, 0.09896, -4.771, 0.0877, -4.569, -1.889, -4.579, 0.0877, -4.569, -1.839, -4.382, -1.839, -4.382, 0.0877, -4.569, 0.036, -4.373, -1.839, -4.382, 0.036, -4.373, -1.751, -4.2, -1.751, -4.2, 0.036, -4.373, -0.05402, -4.192, -1.751, -4.2, -0.05402, -4.192, -1.628, -4.04, -1.628, -4.04, -0.05402, -4.192, -0.1787, -4.032, -1.628, -4.04, -0.1787, -4.032, -1.475, -3.907, -1.475, -3.907, -0.1787, -4.032, -0.3329, -3.901, -1.475, -3.907, -0.3329, -3.901, -1.299, -3.808, -1.299, -3.808, -0.3329, -3.901, -0.5103, -3.804, -1.299, -3.808, -0.5103, -3.804, -1.106, -3.746, -1.106, -3.746, -0.5103, -3.804, -0.7036, -3.744, -1.106, -3.746, -0.7036, -3.744, -0.905, -3.725, 0.0, 1.0, -7.5, 1.0, 0.0, 0.0, 0.0, 0.0, -7.5, 1.0, -7.5, 0.0, 5.303, 5.303, -0.1412, 4.074, 0.0, 0.0, 0.0, 0.0, -0.1412, 4.074, -0.2879, 3.934, 0.0, 0.0, -0.2879, 3.934, -0.4596, 3.827, 4.911, 5.668, 0.09487, 4.624, 5.303, 5.303, 5.303, 5.303, 0.09487, 4.624, 0.05414, 4.426, 5.303, 5.303, 0.05414, 4.426, -0.02565, 4.24, 4.911, 5.668, 4.495, 6.004, 0.09487, 4.624, 0.09487, 4.624, 4.495, 6.004, 0.09487, 4.826, 0.09487, 4.826, 4.495, 6.004, 4.055, 6.309, 0.09487, 4.826, 4.055, 6.309, 0.05414, 5.024, 0.05414, 5.024, 4.055, 6.309, 3.594, 6.583, 0.05414, 5.024, 3.594, 6.583, 3.116, 6.822, 0.05414, 5.024, 3.116, 6.822, -0.02565, 5.21, -0.02565, 5.21, 3.116, 6.822, 2.621, 7.027, -0.02565, 5.21, 2.621, 7.027, -0.1412, 5.376, -0.1412, 5.376, 2.621, 7.027, 2.113, 7.196, -0.1412, 5.376, 2.113, 7.196, 1.594, 7.329, -0.1412, 5.376, 1.594, 7.329, -0.2879, 5.516, -0.2879, 5.516, 1.594, 7.329, 1.067, 7.424, -0.2879, 5.516, 1.067, 7.424, -0.4596, 5.623, -0.4596, 5.623, 1.067, 7.424, 0.535, 7.481, -0.4596, 5.623, 0.535, 7.481, 0.0, 7.5, -0.4596, 5.623, 0.0, 7.5, -0.6493, 5.693, -0.6493, 5.693, 0.0, 7.5, -0.535, 7.481, -0.6493, 5.693, -0.535, 7.481, -0.8494, 5.724, -0.8494, 5.724, -0.535, 7.481, -1.067, 7.424, -0.8494, 5.724, -1.067, 7.424, -1.051, 5.713, -1.051, 5.713, -1.067, 7.424, -1.594, 7.329, -1.051, 5.713, -1.594, 7.329, -2.113, 7.196, -1.051, 5.713, -2.113, 7.196, -1.247, 5.663, -1.247, 5.663, -2.113, 7.196, -2.621, 7.027, -1.247, 5.663, -2.621, 7.027, -1.429, 5.574, -1.429, 5.574, -2.621, 7.027, -3.116, 6.822, -1.429, 5.574, -3.116, 6.822, -1.589, 5.45, -1.589, 5.45, -3.116, 6.822, -3.594, 6.583, -1.589, 5.45, -3.594, 6.583, -1.721, 5.296, -1.721, 5.296, -3.594, 6.583, -4.055, 6.309, -1.721, 5.296, -4.055, 6.309, -1.819, 5.119, -1.819, 5.119, -4.055, 6.309, -4.495, 6.004, -1.819, 5.119, -4.495, 6.004, -1.88, 4.926, -1.88, 4.926, -4.495, 6.004, -4.911, 5.668, -1.88, 4.926, -4.911, 5.668, -1.9, 4.725, -1.9, 4.725, -4.911, 5.668, -5.303, 5.303, -1.9, 4.725, -5.303, 5.303, -1.88, 4.524, -1.88, 4.524, -5.303, 5.303, -1.819, 4.331, -1.819, 4.331, -5.303, 5.303, -1.721, 4.154, -1.721, 4.154, -5.303, 5.303, -1.589, 4.0, -1.589, 4.0, -5.303, 5.303, -1.429, 3.876, -1.429, 3.876, -5.303, 5.303, 0.0, 0.0, -1.429, 3.876, 0.0, 0.0, -1.247, 3.787, -1.247, 3.787, 0.0, 0.0, -1.051, 3.737, -1.051, 3.737, 0.0, 0.0, -0.8494, 3.726, -0.8494, 3.726, 0.0, 0.0, -0.6493, 3.757, -0.6493, 3.757, 0.0, 0.0, -0.4596, 3.827, -0.02565, 4.24, -0.1412, 4.074, 5.303, 5.303])
me_pacpiece1_body.materials.append(mat_xid_plasticmatteblack_f43c1757dbbc475696f293e0cde98aa1_post2015)
me_pacpiece1_body.materials.append(mat_xid_plasticmatteyellow_806f9189f982430d8a62eb6184108411_post201)
me_pacpiece1_body.update()
me_pacpiece1_body.normals_split_custom_set([tuple(v) for v in zip(*[iter([0.0, -1.0, 0.0, 0.0, -1.0, 0.0, 0.0, -1.0, 0.0, 0.0, -1.0, 0.0, 0.0, -1.0, 0.0, 0.0, -1.0, 0.0, -1.0, -1.306e-05, 1.714e-06, -1.0, -1.43e-05, -1.706e-06, -0.9975, 0.07134, 0.0, -0.9975, 0.07134, 0.0, -1.0, -1.43e-05, -1.706e-06, -0.9975, 0.07134, 0.0, -0.9975, 0.07134, 0.0, -0.9975, 0.07134, 0.0, -0.9898, 0.1423, 0.0, -0.9975, 0.07134, 0.0, -0.9898, 0.1423, 0.0, -0.9898, 0.1423, 0.0, -0.9898, 0.1423, 0.0, -0.9898, 0.1423, 0.0, -0.9771, 0.2126, 0.0, -0.9898, 0.1423, 0.0, -0.9771, 0.2126, 0.0, -0.9771, 0.2126, 0.0, -0.9771, 0.2126, 0.0, -0.9771, 0.2126, 0.0, -0.9595, 0.2817, 0.0, -0.9771, 0.2126, 0.0, -0.9595, 0.2817, 0.0, -0.9595, 0.2817, 0.0, -0.9595, 0.2817, 0.0, -0.9595, 0.2817, 0.0, -0.9369, 0.3495, 0.0, -0.9595, 0.2817, 0.0, -0.9369, 0.3495, 0.0, -0.9369, 0.3495, 0.0, -0.9369, 0.3495, 0.0, -0.9369, 0.3495, 0.0, -0.9096, 0.4154, 0.0, -0.9369, 0.3495, 0.0, -0.9096, 0.4154, 0.0, -0.9096, 0.4154, 0.0, -0.9096, 0.4154, 0.0, -0.9096, 0.4154, 0.0, -0.8777, 0.4792, 0.0, -0.9096, 0.4154, 0.0, -0.8777, 0.4792, 0.0, -0.8777, 0.4792, 0.0, -0.8777, 0.4792, 0.0, -0.8777, 0.4792, 0.0, -0.8413, 0.5406, 0.0, -0.8777, 0.4792, 0.0, -0.8413, 0.5406, 0.0, -0.8413, 0.5406, 0.0, -0.8413, 0.5406, 0.0, -0.8413, 0.5406, 0.0, -0.8005, 0.5993, 0.0, -0.8413, 0.5406, 0.0, -0.8005, 0.5993, 0.0, -0.8005, 0.5993, 0.0, -0.8005, 0.5993, 0.0, -0.8005, 0.5993, 0.0, -0.7557, 0.6549, 0.0, -0.8005, 0.5993, 0.0, -0.7557, 0.6549, 0.0, -0.7557, 0.6549, 0.0, -0.7557, 0.6549, 0.0, -0.7557, 0.6549, 0.0, -0.7071, 0.7071, 0.0, -0.7557, 0.6549, 0.0, -0.7071, 0.7071, 0.0, -0.7071, 0.7071, 0.0, -0.7071, 0.7071, 0.0, -0.7071, 0.7071, 0.0, -0.6549, 0.7557, 0.0, -0.7071, 0.7071, 0.0, -0.6549, 0.7557, 0.0, -0.6549, 0.7557, 0.0, -0.6549, 0.7557, 0.0, -0.6549, 0.7557, 0.0, -0.5993, 0.8005, 0.0, -0.6549, 0.7557, 0.0, -0.5993, 0.8005, 0.0, -0.5993, 0.8005, 0.0, -0.5993, 0.8005, 0.0, -0.5993, 0.8005, 0.0, -0.5406, 0.8413, 0.0, -0.5993, 0.8005, 0.0, -0.5406, 0.8413, 0.0, -0.5406, 0.8413, 0.0, -0.5406, 0.8413, 0.0, -0.5406, 0.8413, 0.0, -0.4792, 0.8777, 0.0, -0.5406, 0.8413, 0.0, -0.4792, 0.8777, 0.0, -0.4792, 0.8777, 0.0, -0.4792, 0.8777, 0.0, -0.4792, 0.8777, 0.0, -0.4154, 0.9096, 0.0, -0.4792, 0.8777, 0.0, -0.4154, 0.9096, 0.0, -0.4154, 0.9096, 0.0, -0.4154, 0.9096, 0.0, -0.4154, 0.9096, 0.0, -0.3495, 0.9369, 0.0, -0.4154, 0.9096, 0.0, -0.3495, 0.9369, 0.0, -0.3495, 0.9369, 0.0, -0.3495, 0.9369, 0.0, -0.3495, 0.9369, 0.0, -0.2817, 0.9595, 0.0, -0.3495, 0.9369, 0.0, -0.2817, 0.9595, 0.0, -0.2817, 0.9595, 0.0, -0.2817, 0.9595, 0.0, -0.2817, 0.9595, 0.0, -0.2126, 0.9771, 0.0, -0.2817, 0.9595, 0.0, -0.2126, 0.9771, 0.0, -0.2126, 0.9771, 0.0, -0.2126, 0.9771, 0.0, -0.2126, 0.9771, 0.0, -0.1423, 0.9898, 0.0, -0.2126, 0.9771, 0.0, -0.1423, 0.9898, 0.0, -0.1423, 0.9898, 0.0, -0.1423, 0.9898, 0.0, -0.1423, 0.9898, 0.0, -0.07134, 0.9975, 0.0, -0.1423, 0.9898, 0.0, -0.07134, 0.9975, 0.0, -0.07134, 0.9975, 0.0, -0.07134, 0.9975, 0.0, -0.07134, 0.9975, 0.0, 1.396e-05, 1.0, 1.706e-06, 1.396e-05, 1.0, 1.706e-06, -0.07134, 0.9975, 0.0, 1.396e-05, 1.0, -1.714e-06, 0.0, 0.0, 1.0, 0.0, 0.0, 1.0, -3.154e-08, 0.0, 1.0, -3.154e-08, 0.0, 1.0, 0.0, 0.0, 1.0, 0.0, 0.0, 1.0, -3.154e-08, 0.0, 1.0, 0.0, 0.0, 1.0, 0.0, 0.0, 1.0, 0.0, 0.0, 1.0, 0.0, 0.0, 1.0, 0.0, 0.0, 1.0, 0.0, 0.0, 1.0, 0.0, 0.0, 1.0, 0.0, 0.0, 1.0, 0.0, 0.0, 1.0, 0.0, 0.0, 1.0, 0.0, 0.0, 1.0, 0.0, 0.0, 1.0, 0.0, 0.0, 1.0, 0.0, 0.0, 1.0, 0.0, 0.0, 1.0, 0.0, 0.0, 1.0, 0.0, 0.0, 1.0, 0.0, 0.0, 1.0, 0.0, 0.0, 1.0, 0.0, 0.0, 1.0, 0.0, 0.0, 1.0, 0.0, 0.0, 1.0, 0.0, 0.0, 1.0, 0.0, 0.0, 1.0, 0.0, 0.0, 1.0, 0.0, 0.0, 1.0, 0.0, 0.0, 1.0, 0.0, 0.0, 1.0, 0.0, 0.0, 1.0, 0.0, 0.0, 1.0, 0.0, 0.0, 1.0, 0.0, 0.0, 1.0, 0.0, 0.0, 1.0, 0.0, 0.0, 1.0, 0.0, 0.0, 1.0, 0.0, 0.0, 1.0, 0.0, 0.0, 1.0, 0.0, 0.0, 1.0, 0.0, 0.0, 1.0, 0.0, 0.0, 1.0, 0.0, 0.0, 1.0, 0.0, 0.0, 1.0, 0.0, 0.0, 1.0, 0.0, 0.0, 1.0, 0.0, 0.0, 1.0, 0.0, 0.0, 1.0, 0.0, 0.0, 1.0, 0.0, 0.0, 1.0, 0.0, 0.0, 1.0, 0.0, 0.0, 1.0, 0.0, 0.0, 1.0, 0.0, 0.0, 1.0, 0.0, 0.0, 1.0, 0.0, 0.0, 1.0, 0.0, 0.0, 1.0, 0.0, 0.0, 1.0, 0.0, 0.0, 1.0, 0.0, 0.0, 1.0, 0.0, 0.0, 1.0, 0.0, 0.0, 1.0, 0.0, 0.0, 1.0, 0.0, 0.0, 1.0, 0.0, 0.0, 1.0, 0.0, 0.0, 1.0, 0.0, 0.0, 1.0, 0.0, 0.0, 1.0, 0.0, 0.0, 1.0, 0.0, 0.0, 1.0, 0.0, 0.0, 1.0, 0.0, 0.0, 1.0, 0.0, 0.0, 1.0, 0.0, 0.0, 1.0, 0.0, 0.0, 1.0, 0.0, 0.0, 1.0, 0.0, 0.0, 1.0, 0.0, 0.0, 1.0, 0.0, 0.0, 1.0, 0.0, 0.0, 1.0, 0.0, 0.0, 1.0, 0.0, 0.0, 1.0, 0.0, 0.0, 1.0, 0.0, 0.0, 1.0, 0.0, 0.0, 1.0, 0.0, 0.0, 1.0, 0.0, 0.0, 1.0, 0.0, 0.0, 1.0, 0.0, 0.0, 1.0, 0.0, 0.0, 1.0, 0.0, 0.0, 1.0, 0.0, 0.0, 1.0, 0.0, 0.0, 1.0, 0.0, 0.0, 1.0, 0.0, 0.0, 1.0, 0.0, 0.0, 1.0, 0.0, 0.0, 1.0, 0.0, 0.0, 1.0, 0.0, 0.0, 1.0, 0.0, 0.0, 1.0, 0.0, 0.0, 1.0, 0.0, 0.0, 1.0, 0.0, 0.0, 1.0, 0.0, 0.0, 1.0, 0.0, 0.0, 1.0, 0.0, 0.0, 1.0, 0.0, 0.0, 1.0, 0.0, 0.0, 1.0, 0.0, 0.0, 1.0, 0.0, 0.0, 1.0, 0.0, 0.0, 1.0, 0.0, 0.0, 1.0, 0.0, 0.0, 1.0, 0.0, 0.0, 1.0, 0.0, 0.0, 1.0, 0.0, 0.0, 1.0, 0.0, 0.0, 1.0, -8.916e-08, 0.0, 1.0, 0.0, 0.0, 1.0, -8.916e-08, 0.0, 1.0, 1.106e-09, 0.0, 1.0, 1.106e-09, 0.0, 1.0, -8.916e-08, 0.0, 1.0, 9.184e-08, 0.0, 1.0, 1.106e-09, 0.0, 1.0, 9.184e-08, 0.0, 1.0, 1.205e-08, 0.0, 1.0, 1.106e-09, 0.0, 1.0, 1.205e-08, 0.0, 1.0, -1.369e-09, 0.0, 1.0, -1.369e-09, 0.0, 1.0, 1.205e-08, 0.0, 1.0, -3.154e-08, 0.0, 1.0, -1.369e-09, 0.0, 1.0, -3.154e-08, 0.0, 1.0, 0.0, 0.0, 1.0, 0.0, 0.0, 1.0, 0.0, 0.0, 1.0, 0.0, 0.0, 1.0, 0.0, 0.0, 1.0, 0.0, 0.0, 1.0, 0.0, 0.0, 1.0, 0.0, 0.0, 1.0, 0.0, 0.0, 1.0, 0.0, 0.0, 1.0, 0.0, 0.0, 1.0, 0.0, 0.0, 1.0, 0.0, 0.0, 1.0, 0.0, 0.0, 1.0, 0.0, 0.0, 1.0, 0.0, 0.0, 1.0, 0.0, 0.0, 1.0, 0.0, 0.0, 1.0, 0.0, 0.0, 1.0, 0.0, 0.0, 1.0, 0.0, 0.0, 1.0, 0.0, 0.0, 1.0, 0.0, 0.0, 1.0, 0.0, 0.0, 1.0, 0.0, 0.0, 1.0, -0.8592, -0.5116, 1.024e-05, -0.8864, -0.463, -1.143e-05, -0.9446, -0.3282, 1.059e-05, -0.9446, -0.3282, 1.059e-05, -0.8864, -0.463, -1.143e-05, -0.9614, -0.2751, -1.087e-05, -0.9446, -0.3282, 1.059e-05, -0.9614, -0.2751, -1.087e-05, -0.9913, -0.1313, 1.044e-05, -0.9913, -0.1313, 1.044e-05, -0.9614, -0.2751, -1.087e-05, -0.9971, -0.07594, -1.154e-05, -0.9913, -0.1313, 1.044e-05, -0.9971, -0.07594, -1.154e-05, -0.9975, 0.07093, -3.921e-05, -0.9975, 0.07093, -3.921e-05, -0.9971, -0.07594, -1.154e-05, -0.992, 0.1263, -1.175e-05, -0.9975, 0.07093, -3.921e-05, -0.992, 0.1263, -1.175e-05, -0.9628, 0.2703, 1.005e-05, -0.9628, 0.2703, 1.005e-05, -0.992, 0.1263, -1.175e-05, -0.9462, 0.3234, -1.191e-05, -0.9628, 0.2703, 1.005e-05, -0.9462, 0.3234, -1.191e-05, -0.8887, 0.4585, -3.898e-05, -0.8887, 0.4585, -3.898e-05, -0.9462, 0.3234, -1.191e-05, -0.8618, 0.5073, -1.184e-05, -0.8887, 0.4585, -3.898e-05, -0.8618, 0.5073, -1.184e-05, -0.7782, 0.6281, 9.363e-06, -0.7782, 0.6281, 9.363e-06, -0.8618, 0.5073, -1.184e-05, -0.742, 0.6704, -1.09e-05, -0.7782, 0.6281, 9.363e-06, -0.742, 0.6704, -1.09e-05, -0.6358, 0.7718, 1.184e-05, -0.6358, 0.7718, 1.184e-05, -0.742, 0.6704, -1.09e-05, -0.5919, 0.806, -1.005e-05, -0.6358, 0.7718, 1.184e-05, -0.5919, 0.806, -1.005e-05, -0.4674, 0.884, 9.553e-06, -0.4674, 0.884, 9.553e-06, -0.5919, 0.806, -1.005e-05, -0.4175, 0.9087, -1.176e-05, -0.4674, 0.884, 9.553e-06, -0.4175, 0.9087, -1.176e-05, -0.2799, 0.96, 1.233e-05, -0.2799, 0.96, 1.233e-05, -0.4175, 0.9087, -1.176e-05, -0.226, 0.9741, -9.96e-06, -0.2799, 0.96, 1.233e-05, -0.226, 0.9741, -9.96e-06, -0.08093, 0.9967, 8.176e-06, -0.08093, 0.9967, 8.176e-06, -0.226, 0.9741, -9.96e-06, -0.02534, 0.9997, -1.357e-05, -0.08093, 0.9967, 8.176e-06, -0.02534, 0.9997, -1.357e-05, 0.1214, 0.9926, 1.043e-05, 0.1214, 0.9926, 1.043e-05, -0.02534, 0.9997, -1.357e-05, 0.1764, 0.9843, 3.884e-05, 0.1214, 0.9926, 1.043e-05, 0.1764, 0.9843, 3.884e-05, 0.3187, 0.9479, -3.764e-05, 0.3187, 0.9479, -3.764e-05, 0.1764, 0.9843, 3.884e-05, 0.3709, 0.9287, -1.15e-05, 0.3187, 0.9479, -3.764e-05, 0.3709, 0.9287, -1.15e-05, 0.503, 0.8643, -3.781e-05, 0.503, 0.8643, -3.781e-05, 0.3709, 0.9287, -1.15e-05, 0.5503, 0.835, -1.155e-05, 0.503, 0.8643, -3.781e-05, 0.5503, 0.835, -1.155e-05, 0.6667, 0.7454, 1.196e-05, 0.6667, 0.7454, 1.196e-05, 0.5503, 0.835, -1.155e-05, 0.7071, 0.7071, 3.774e-06, 0.6667, 0.7454, 1.196e-05, 0.7071, 0.7071, 3.774e-06, 0.803, 0.5959, -5.251e-06, 0.8031, 0.5959, -3.17e-06, 0.7071, 0.7071, 6.709e-06, 0.835, 0.5503, -1.108e-05, 0.8031, 0.5959, -3.17e-06, 0.835, 0.5503, -1.108e-05, 0.9066, 0.4221, 1.131e-05, 0.9066, 0.4221, 1.131e-05, 0.835, 0.5503, -1.108e-05, 0.9287, 0.371, -1.125e-05, 0.9066, 0.4221, 1.131e-05, 0.9287, 0.371, -1.125e-05, 0.973, 0.2309, 1.068e-05, 0.973, 0.2309, 1.068e-05, 0.9287, 0.371, -1.125e-05, 0.9843, 0.1764, -1.129e-05, 0.973, 0.2309, 1.068e-05, 0.9843, 0.1764, -1.129e-05, 0.9995, 0.03034, 1.107e-05, 0.9995, 0.03034, 1.107e-05, 0.9843, 0.1764, -1.129e-05, 0.9997, -0.02533, -1.078e-05, 0.9995, 0.03034, 1.107e-05, 0.9997, -0.02533, -1.078e-05, 0.9852, -0.1715, -3.774e-05, 0.9852, -0.1715, -3.774e-05, 0.9997, -0.02533, -1.078e-05, 0.9741, -0.226, -1.089e-05, 0.9852, -0.1715, -3.774e-05, 0.9741, -0.226, -1.089e-05, 0.9305, -0.3663, 1.119e-05, 0.9305, -0.3663, 1.119e-05, 0.9741, -0.226, -1.089e-05, 0.9087, -0.4175, -1.14e-05, 0.9305, -0.3663, 1.119e-05, 0.9087, -0.4175, -1.14e-05, 0.8377, -0.5461, 1.132e-05, 0.8377, -0.5461, 1.132e-05, 0.9087, -0.4175, -1.14e-05, 0.806, -0.5919, -1.104e-05, 0.8377, -0.5461, 1.132e-05, 0.806, -0.5919, -1.104e-05, 0.7106, -0.7036, 1.131e-05, 0.7106, -0.7036, 1.131e-05, 0.806, -0.5919, -1.104e-05, 0.6704, -0.742, 3.712e-05, 0.7106, -0.7036, 1.131e-05, 0.6704, -0.742, 3.712e-05, 0.5545, -0.8322, -3.91e-05, 0.5545, -0.8322, -3.91e-05, 0.6704, -0.742, 3.712e-05, 0.5073, -0.8618, -1.273e-05, 0.5545, -0.8322, -3.91e-05, 0.5073, -0.8618, -1.273e-05, 0.3756, -0.9268, 1.206e-05, 0.3756, -0.9268, 1.206e-05, 0.5073, -0.8618, -1.273e-05, 0.3234, -0.9462, -1.201e-05, 0.3756, -0.9268, 1.206e-05, 0.3234, -0.9462, -1.201e-05, 0.1813, -0.9834, 9.248e-06, 0.1813, -0.9834, 9.248e-06, 0.3234, -0.9462, -1.201e-05, 0.1263, -0.992, -1.3e-05, 0.1813, -0.9834, 9.248e-06, 0.1263, -0.992, -1.3e-05, -0.02032, -0.9998, 1.102e-05, -0.02032, -0.9998, 1.102e-05, 0.1263, -0.992, -1.3e-05, -0.07594, -0.9971, 3.902e-05, -0.02032, -0.9998, 1.102e-05, -0.07594, -0.9971, 3.902e-05, -0.2212, -0.9752, 1.088e-05, -0.2212, -0.9752, 1.088e-05, -0.07594, -0.9971, 3.902e-05, -0.2751, -0.9614, -1.192e-05, -0.2212, -0.9752, 1.088e-05, -0.2751, -0.9614, -1.192e-05, -0.413, -0.9108, 9.189e-06, -0.413, -0.9108, 9.189e-06, -0.2751, -0.9614, -1.192e-05, -0.463, -0.8864, -1.187e-05, -0.413, -0.9108, 9.189e-06, -0.463, -0.8864, -1.187e-05, -0.5878, -0.809, 9.934e-06, -0.5878, -0.809, 9.934e-06, -0.463, -0.8864, -1.187e-05, -0.6319, -0.775, -1.082e-05, -0.5878, -0.809, 9.934e-06, -0.6319, -0.775, -1.082e-05, -0.7386, -0.6741, 1.057e-05, -0.7386, -0.6741, 1.057e-05, -0.6319, -0.775, -1.082e-05, -0.775, -0.6319, -1.091e-05, -0.7386, -0.6741, 1.057e-05, -0.775, -0.6319, -1.091e-05, -0.8592, -0.5116, 1.024e-05, -0.8592, -0.5116, 1.024e-05, -0.775, -0.6319, -1.091e-05, -0.8864, -0.463, -1.143e-05, 0.0, 0.0, -1.0, -1.433e-08, 0.0, -1.0, 9.995e-08, 0.0, -1.0, 9.995e-08, 0.0, -1.0, -1.433e-08, 0.0, -1.0, -7.602e-08, 0.0, -1.0, 9.995e-08, 0.0, -1.0, -7.602e-08, 0.0, -1.0, 6.283e-08, 0.0, -1.0, 6.283e-08, 0.0, -1.0, -7.602e-08, 0.0, -1.0, -5.606e-08, 0.0, -1.0, 6.283e-08, 0.0, -1.0, -5.606e-08, 0.0, -1.0, 0.0, 0.0, -1.0, 0.0, 0.0, -1.0, -5.606e-08, 0.0, -1.0, 2.587e-08, 0.0, -1.0, 0.0, 0.0, -1.0, 2.587e-08, 0.0, -1.0, 1.99e-09, 0.0, -1.0, 1.99e-09, 0.0, -1.0, 2.587e-08, 0.0, -1.0, 6.575e-10, 0.0, -1.0, 1.99e-09, 0.0, -1.0, 6.575e-10, 0.0, -1.0, -3.016e-09, 0.0, -1.0, -3.016e-09, 0.0, -1.0, 6.575e-10, 0.0, -1.0, -4.88e-08, 0.0, -1.0, -3.016e-09, 0.0, -1.0, -4.88e-08, 0.0, -1.0, 9.458e-10, 0.0, -1.0, 9.458e-10, 0.0, -1.0, -4.88e-08, 0.0, -1.0, 2.928e-08, 0.0, -1.0, 9.458e-10, 0.0, -1.0, 2.928e-08, 0.0, -1.0, 1.344e-09, 0.0, -1.0, 1.344e-09, 0.0, -1.0, 2.928e-08, 0.0, -1.0, 3.093e-08, 0.0, -1.0, 1.344e-09, 0.0, -1.0, 3.093e-08, 0.0, -1.0, -2.654e-08, 0.0, -1.0, -2.654e-08, 0.0, -1.0, 3.093e-08, 0.0, -1.0, 9.498e-09, 0.0, -1.0, -2.654e-08, 0.0, -1.0, 9.498e-09, 0.0, -1.0, -1.671e-07, 0.0, -1.0, -1.671e-07, 0.0, -1.0, 9.498e-09, 0.0, -1.0, 1.452e-07, 0.0, -1.0, -1.671e-07, 0.0, -1.0, 1.452e-07, 0.0, -1.0, 0.0, 0.0, -1.0, 0.0, 0.0, -1.0, 1.452e-07, 0.0, -1.0, 0.0, 0.0, -1.0, -1.433e-08, 0.0, -1.0, 0.0, 0.0, -1.0, 0.0, 0.0, -1.0, 0.0, 0.0, -1.0, 0.0, 0.0, -1.0, 0.0, 0.0, -1.0, 0.0, 0.0, -1.0, 0.0, 0.0, -1.0, 0.0, 0.0, -1.0, 0.0, 0.0, -1.0, 0.0, 0.0, -1.0, 2.654e-08, 0.0, -1.0, 0.0, 0.0, -1.0, 2.654e-08, 0.0, -1.0, -2.563e-08, 0.0, -1.0, -2.563e-08, 0.0, -1.0, 2.654e-08, 0.0, -1.0, 1.618e-07, 0.0, -1.0, -2.563e-08, 0.0, -1.0, 1.618e-07, 0.0, -1.0, -2.748e-07, 0.0, -1.0, -2.748e-07, 0.0, -1.0, 1.618e-07, 0.0, -1.0, 1.558e-08, 0.0, -1.0, -2.748e-07, 0.0, -1.0, 1.558e-08, 0.0, -1.0, 4.52e-07, 0.0, -1.0, -0.9913, -0.1313, 0.0, -0.9446, -0.3282, 0.0, -0.9446, -0.3282, 0.0, -0.9446, -0.3282, 0.0, -0.9446, -0.3282, 0.0, -0.8592, -0.5116, 0.0, -0.9446, -0.3282, 0.0, -0.8592, -0.5116, 0.0, -0.8592, -0.5116, 0.0, -0.8592, -0.5116, 0.0, -0.8592, -0.5116, 0.0, -0.7386, -0.6741, 0.0, -0.8592, -0.5116, 0.0, -0.7386, -0.6741, 0.0, -0.7386, -0.6741, 0.0, -0.7386, -0.6741, 0.0, -0.7386, -0.6741, 0.0, -0.5878, -0.809, 0.0, -0.7386, -0.6741, 0.0, -0.5878, -0.809, 0.0, -0.5878, -0.809, 0.0, -0.5878, -0.809, 0.0, -0.5878, -0.809, 0.0, -0.413, -0.9108, 0.0, -0.5878, -0.809, 0.0, -0.413, -0.9108, 0.0, -0.4129, -0.9108, 0.0, -0.4129, -0.9108, 0.0, -0.413, -0.9108, 0.0, -0.2212, -0.9752, 0.0, -0.4129, -0.9108, 0.0, -0.2212, -0.9752, 0.0, -0.2212, -0.9752, 0.0, -0.2212, -0.9752, 0.0, -0.2212, -0.9752, 0.0, -0.02033, -0.9998, 0.0, -0.2212, -0.9752, 0.0, -0.02033, -0.9998, 0.0, -0.02032, -0.9998, 0.0, -0.02032, -0.9998, 0.0, -0.02033, -0.9998, 0.0, 0.1813, -0.9834, 0.0, -0.02032, -0.9998, 0.0, 0.1813, -0.9834, 0.0, 0.1814, -0.9834, 0.0, 0.1814, -0.9834, 0.0, 0.1813, -0.9834, 0.0, 0.3756, -0.9268, 0.0, 0.1814, -0.9834, 0.0, 0.3756, -0.9268, 0.0, 0.3756, -0.9268, 0.0, 0.3756, -0.9268, 0.0, 0.3756, -0.9268, 0.0, 0.5545, -0.8322, 0.0, 0.3756, -0.9268, 0.0, 0.5545, -0.8322, 0.0, 0.5545, -0.8322, 0.0, 0.5545, -0.8322, 0.0, 0.5545, -0.8322, 0.0, 0.7106, -0.7036, 0.0, 0.5545, -0.8322, 0.0, 0.7106, -0.7036, 0.0, 0.7106, -0.7036, 0.0, 0.7106, -0.7036, 0.0, 0.7106, -0.7036, 0.0, 0.8377, -0.5461, 0.0, 0.7106, -0.7036, 0.0, 0.8377, -0.5461, 0.0, 0.8377, -0.5461, 0.0, 0.8377, -0.5461, 0.0, 0.8377, -0.5461, 0.0, 0.9305, -0.3663, 0.0, 0.8377, -0.5461, 0.0, 0.9305, -0.3663, 0.0, 0.9305, -0.3663, 0.0, 0.9305, -0.3663, 0.0, 0.9305, -0.3663, 0.0, 0.9852, -0.1715, 0.0, 0.9305, -0.3663, 0.0, 0.9852, -0.1715, 0.0, 0.9852, -0.1715, 0.0, 0.9852, -0.1715, 0.0, 0.9852, -0.1715, 0.0, 0.9995, 0.03034, 0.0, 0.9852, -0.1715, 0.0, 0.9995, 0.03034, 0.0, 0.9995, 0.03034, 0.0, 0.9995, 0.03034, 0.0, 0.9995, 0.03034, 0.0, 0.973, 0.2309, 0.0, 0.9995, 0.03034, 0.0, 0.973, 0.2309, 0.0, 0.973, 0.2309, 0.0, 0.973, 0.2309, 0.0, 0.973, 0.2309, 0.0, 0.9066, 0.4221, 0.0, 0.973, 0.2309, 0.0, 0.9066, 0.4221, 0.0, 0.9066, 0.4221, 0.0, 0.9066, 0.4221, 0.0, 0.9066, 0.4221, 0.0, 0.8031, 0.5959, 4.854e-06, 0.9066, 0.4221, 0.0, 0.8031, 0.5959, 4.854e-06, 0.8031, 0.5959, -4.831e-06, 0.803, 0.5959, -4.854e-06, 0.803, 0.5959, 4.831e-06, 0.6667, 0.7454, 0.0, 0.803, 0.5959, -4.854e-06, 0.6667, 0.7454, 0.0, 0.6667, 0.7454, 0.0, 0.6667, 0.7454, 0.0, 0.6667, 0.7454, 0.0, 0.503, 0.8643, 0.0, 0.6667, 0.7454, 0.0, 0.503, 0.8643, 0.0, 0.503, 0.8643, 0.0, 0.503, 0.8643, 0.0, 0.503, 0.8643, 0.0, 0.3187, 0.9479, 0.0, 0.503, 0.8643, 0.0, 0.3187, 0.9479, 0.0, 0.3187, 0.9479, 0.0, 0.3187, 0.9479, 0.0, 0.3187, 0.9479, 0.0, 0.1214, 0.9926, 0.0, 0.3187, 0.9479, 0.0, 0.1214, 0.9926, 0.0, 0.1214, 0.9926, 0.0, 0.1214, 0.9926, 0.0, 0.1214, 0.9926, 0.0, -0.08093, 0.9967, 0.0, 0.1214, 0.9926, 0.0, -0.08093, 0.9967, 0.0, -0.08093, 0.9967, 0.0, -0.08093, 0.9967, 0.0, -0.08093, 0.9967, 0.0, -0.2799, 0.96, 0.0, -0.08093, 0.9967, 0.0, -0.2799, 0.96, 0.0, -0.2799, 0.96, 0.0, -0.2799, 0.96, 0.0, -0.2799, 0.96, 0.0, -0.4674, 0.884, 0.0, -0.2799, 0.96, 0.0, -0.4674, 0.884, 0.0, -0.4674, 0.884, 0.0, -0.4674, 0.884, 0.0, -0.4674, 0.884, 0.0, -0.6358, 0.7718, 0.0, -0.4674, 0.884, 0.0, -0.6358, 0.7718, 0.0, -0.6358, 0.7718, 0.0, -0.6358, 0.7718, 0.0, -0.6358, 0.7718, 0.0, -0.7782, 0.6281, 0.0, -0.6358, 0.7718, 0.0, -0.7782, 0.6281, 0.0, -0.7782, 0.628, 0.0, -0.7782, 0.628, 0.0, -0.7782, 0.6281, 0.0, -0.8887, 0.4586, 0.0, -0.7782, 0.628, 0.0, -0.8887, 0.4586, 0.0, -0.8887, 0.4585, 0.0, -0.8887, 0.4585, 0.0, -0.8887, 0.4586, 0.0, -0.9628, 0.2703, 0.0, -0.8887, 0.4585, 0.0, -0.9628, 0.2703, 0.0, -0.9628, 0.2703, 0.0, -0.9628, 0.2703, 0.0, -0.9628, 0.2703, 0.0, -0.9975, 0.07094, 0.0, -0.9628, 0.2703, 0.0, -0.9975, 0.07094, 0.0, -0.9975, 0.07093, 0.0, -0.9975, 0.07093, 0.0, -0.9975, 0.07094, 0.0, -0.9913, -0.1313, 0.0, -0.9975, 0.07093, 0.0, -0.9913, -0.1313, 0.0, -0.9913, -0.1313, 0.0, -0.9913, -0.1313, 0.0, -0.9913, -0.1313, 0.0, -0.9446, -0.3282, 0.0, 4.116e-08, 0.0, 1.0, 1.493e-07, 0.0, 1.0, -2.531e-07, 0.0, 1.0, -2.531e-07, 0.0, 1.0, 1.493e-07, 0.0, 1.0, 3.334e-07, 0.0, 1.0, -2.531e-07, 0.0, 1.0, 3.334e-07, 0.0, 1.0, -5.219e-07, 0.0, 1.0, -5.219e-07, 0.0, 1.0, 3.334e-07, 0.0, 1.0, 1.172e-07, 0.0, 1.0, -5.219e-07, 0.0, 1.0, 1.172e-07, 0.0, 1.0, 1.465e-07, 0.0, 1.0, 1.465e-07, 0.0, 1.0, 1.172e-07, 0.0, 1.0, -5.083e-07, 0.0, 1.0, 1.465e-07, 0.0, 1.0, -5.083e-07, 0.0, 1.0, 6.277e-07, 0.0, 1.0, 6.277e-07, 0.0, 1.0, -5.083e-07, 0.0, 1.0, -7.193e-07, 0.0, 1.0, 6.277e-07, 0.0, 1.0, -7.193e-07, 0.0, 1.0, -1.075e-08, 0.0, 1.0, -1.075e-08, 0.0, 1.0, -7.193e-07, 0.0, 1.0, -1.657e-07, 0.0, 1.0, -1.075e-08, 0.0, 1.0, -1.657e-07, 0.0, 1.0, 1.247e-07, 0.0, 1.0, 1.247e-07, 0.0, 1.0, -1.657e-07, 0.0, 1.0, 3.616e-06, 0.0, 1.0, 1.493e-07, 0.0, 1.0, 4.116e-08, 0.0, 1.0, 2.572e-09, 0.0, 1.0, 2.572e-09, 0.0, 1.0, 4.116e-08, 0.0, 1.0, -1.717e-13, 0.0, 1.0, 2.572e-09, 0.0, 1.0, -1.717e-13, 0.0, 1.0, -2.572e-09, 0.0, 1.0, -2.572e-09, 0.0, 1.0, -1.717e-13, 0.0, 1.0, -9.151e-08, 0.0, 1.0, -2.572e-09, 0.0, 1.0, -9.151e-08, 0.0, 1.0, -4.195e-09, 0.0, 1.0, -4.195e-09, 0.0, 1.0, -9.151e-08, 0.0, 1.0, -1.255e-07, 0.0, 1.0, -4.195e-09, 0.0, 1.0, -1.255e-07, 0.0, 1.0, -4.998e-09, 0.0, 1.0, -4.998e-09, 0.0, 1.0, -1.255e-07, 0.0, 1.0, -2.108e-07, 0.0, 1.0, -4.998e-09, 0.0, 1.0, -2.108e-07, 0.0, 1.0, 1.368e-07, 0.0, 1.0, 1.368e-07, 0.0, 1.0, -2.108e-07, 0.0, 1.0, -4.162e-07, 0.0, 1.0, 1.368e-07, 0.0, 1.0, -4.162e-07, 0.0, 1.0, 4.727e-07, 0.0, 1.0, 4.727e-07, 0.0, 1.0, -4.162e-07, 0.0, 1.0, -5.854e-07, 0.0, 1.0, 4.727e-07, 0.0, 1.0, -5.854e-07, 0.0, 1.0, 1.158e-07, 0.0, 1.0, 1.158e-07, 0.0, 1.0, -5.854e-07, 0.0, 1.0, -2.599e-07, 0.0, 1.0, 1.158e-07, 0.0, 1.0, -2.599e-07, 0.0, 1.0, 1.183e-06, 0.0, 1.0, 1.183e-06, 0.0, 1.0, -2.599e-07, 0.0, 1.0, 5.9e-07, 0.0, 1.0, 1.183e-06, 0.0, 1.0, 5.9e-07, 0.0, 1.0, 0.0, 0.0, 1.0, 1.0, 0.0, 0.0, 1.0, 0.0, 0.0, 1.0, 0.0, 0.0, 1.0, 0.0, 0.0, 1.0, 0.0, 0.0, 1.0, 0.0, 0.0, 0.0, 0.0, -1.0, 0.0, 0.0, -1.0, 0.0, 0.0, -1.0, 0.0, 0.0, -1.0, 0.0, 0.0, -1.0, 0.0, 0.0, -1.0, 0.0, 0.0, -1.0, 0.0, 0.0, -1.0, 0.0, 0.0, -1.0, 0.0, 0.0, -1.0, 0.0, 0.0, -1.0, 0.0, 0.0, -1.0, 0.0, 0.0, -1.0, 0.0, 0.0, -1.0, 0.0, 0.0, -1.0, 0.0, 0.0, -1.0, 0.0, 0.0, -1.0, 0.0, 0.0, -1.0, 0.0, 0.0, -1.0, 0.0, 0.0, -1.0, 0.0, 0.0, -1.0, 0.0, 0.0, -1.0, 0.0, 0.0, -1.0, 0.0, 0.0, -1.0, 0.0, 0.0, -1.0, 0.0, 0.0, -1.0, 0.0, 0.0, -1.0, 0.0, 0.0, -1.0, 0.0, 0.0, -1.0, 0.0, 0.0, -1.0, 0.0, 0.0, -1.0, 0.0, 0.0, -1.0, 0.0, 0.0, -1.0, 0.0, 0.0, -1.0, 0.0, 0.0, -1.0, 0.0, 0.0, -1.0, 0.0, 0.0, -1.0, 0.0, 0.0, -1.0, 0.0, 0.0, -1.0, 0.0, 0.0, -1.0, 0.0, 0.0, -1.0, 0.0, 0.0, -1.0, 0.0, 0.0, -1.0, 0.0, 0.0, -1.0, 0.0, 0.0, -1.0, 0.0, 0.0, -1.0, 0.0, 0.0, -1.0, 0.0, 0.0, -1.0, 0.0, 0.0, -1.0, 0.0, 0.0, -1.0, 0.0, 0.0, -1.0, 0.0, 0.0, -1.0, 0.0, 0.0, -1.0, 0.0, 0.0, -1.0, 0.0, 0.0, -1.0, 0.0, 0.0, -1.0, 0.0, 0.0, -1.0, 0.0, 0.0, -1.0, 0.0, 0.0, -1.0, 0.0, 0.0, -1.0, 0.0, 0.0, -1.0, 0.0, 0.0, -1.0, 0.0, 0.0, -1.0, 0.0, 0.0, -1.0, 0.0, 0.0, -1.0, 0.0, 0.0, -1.0, 0.0, 0.0, -1.0, 0.0, 0.0, -1.0, 0.0, 0.0, -1.0, 0.0, 0.0, -1.0, 0.0, 0.0, -1.0, 0.0, 0.0, -1.0, 0.0, 0.0, -1.0, 0.0, 0.0, -1.0, 0.0, 0.0, -1.0, 0.0, 0.0, -1.0, 0.0, 0.0, -1.0, 0.0, 0.0, -1.0, 0.0, 0.0, -1.0, 0.0, 0.0, -1.0, 0.0, 0.0, -1.0, 0.0, 0.0, -1.0, 0.0, 0.0, -1.0, 0.0, 0.0, -1.0, 0.0, 0.0, -1.0, 0.0, 0.0, -1.0, 0.0, 0.0, -1.0, 0.0, 0.0, -1.0, 0.0, 0.0, -1.0, 0.0, 0.0, -1.0, 0.0, 0.0, -1.0, 0.0, 0.0, -1.0, 0.0, 0.0, -1.0, 0.0, 0.0, -1.0, 0.0, 0.0, -1.0, 0.0, 0.0, -1.0, 0.0, 0.0, -1.0, 0.0, 0.0, -1.0, 0.0, 0.0, -1.0, 0.0, 0.0, -1.0, 0.0, 0.0, -1.0, 0.0, 0.0, -1.0, 0.0, 0.0, -1.0, 0.0, 0.0, -1.0, 0.0, 0.0, -1.0, 0.0, 0.0, -1.0, 0.0, 0.0, -1.0, 0.0, 0.0, -1.0, 0.0, 0.0, -1.0, 0.0, 0.0, -1.0, 0.0, 0.0, -1.0, 0.0, 0.0, -1.0, 0.0, 0.0, -1.0, 0.0, 0.0, -1.0, 0.0, 0.0, -1.0, 0.0, 0.0, -1.0, 0.0, 0.0, -1.0, 0.0, 0.0, -1.0, 0.0, 0.0, -1.0, 0.0, 0.0, -1.0, 0.0, 0.0, -1.0, 0.0, 0.0, -1.0, 0.0, 0.0, -1.0, 0.0, 0.0, -1.0, 0.0, 0.0, -1.0, 0.0, 0.0, -1.0, 0.0, 0.0, -1.0, 0.0, 0.0, -1.0, 0.0, 0.0, -1.0, 0.0, 0.0, -1.0, 0.0, 0.0, -1.0, 0.0, 0.0, -1.0, 0.0, 0.0, -1.0, 0.0, 0.0, -1.0, 0.0, 0.0, -1.0, 0.0, 0.0, -1.0, 0.0, 0.0, -1.0, 0.0, 0.0, -1.0, 0.0, 0.0, -1.0, 0.0, 0.0, -1.0, 0.0, 0.0, -1.0, 0.0, 0.0, -1.0, 0.0, 0.0, -1.0, 0.0, 0.0, -1.0, 0.0, 0.0, -1.0, 0.0, 0.0, -1.0, 0.0, 0.0, -1.0, 0.0, 0.0, -1.0, 0.0, 0.0, -1.0, 0.0, 0.0, -1.0, 0.0, 0.0, -1.0, 0.0, 0.0, -1.0, 0.0, 0.0, -1.0, 0.0, 0.0, -1.0, 0.0, 0.0, -1.0, 0.0, 0.0, -1.0, 0.0, 0.0, -1.0, 0.0, 0.0, -1.0, 0.0, 0.0, -1.0, 0.0, 0.0, -1.0, 0.0, 0.0, -1.0, 0.0, 0.0, -1.0, 0.0, 0.0, -1.0, 0.0, 0.0, -1.0, 0.0, 0.0, -1.0])] * 3)])

# ---- objects
ob_pacpiece1_body = bpy.data.objects.new('pacpiece1_body', me_pacpiece1_body)

# ---- transforms, parenting, visibility, modifiers, constraints
ob_pacpiece1_body.location = (0.0, 0.0, 0.0)
ob_pacpiece1_body.rotation_euler = (0.0, -0.0, 1.571)
ob_pacpiece1_body.scale = (0.01, 0.01, 0.01)

# ---- collection membership
scene.collection.objects.link(ob_pacpiece1_body)

# ---- scene / render settings (as saved in the file)
scene.frame_start = 0; scene.frame_end = 0; scene.frame_set(1)
scene.render.engine = 'BLENDER_EEVEE_NEXT'
scene.render.bake_bias = 0.0
scene.render.bake_samples = 0
scene.cycles.sampling_pattern = 'TABULATED_SOBOL'
scene.eevee.use_volume_custom_range = False
bpy.context.view_layer.update()

# ---- added for rendering (the .blend has no active camera and no usable light): camera, sun
cam_auto = bpy.data.cameras.new('AutoCamera')
cam_auto.lens = 50.0
cam_auto.sensor_width = 36.0
cam_auto.clip_end = 1000.0
ob_auto_camera = bpy.data.objects.new('AutoCamera', cam_auto)
scene.collection.objects.link(ob_auto_camera)
ob_auto_camera.location = (0.147545, -0.259554, 0.153036)
ob_auto_camera.rotation_euler = (1.09748, -7.21219e-08, 0.694738)
scene.camera = ob_auto_camera
light_auto_sun = bpy.data.lights.new('AutoSun', 'SUN')
light_auto_sun.energy = 3.0
light_auto_sun.angle = 0.0523599
ob_auto_sun = bpy.data.objects.new('AutoSun', light_auto_sun)
scene.collection.objects.link(ob_auto_sun)
ob_auto_sun.rotation_euler = (0.872665, 0.174533, 0.523599)
bpy.context.view_layer.update()

